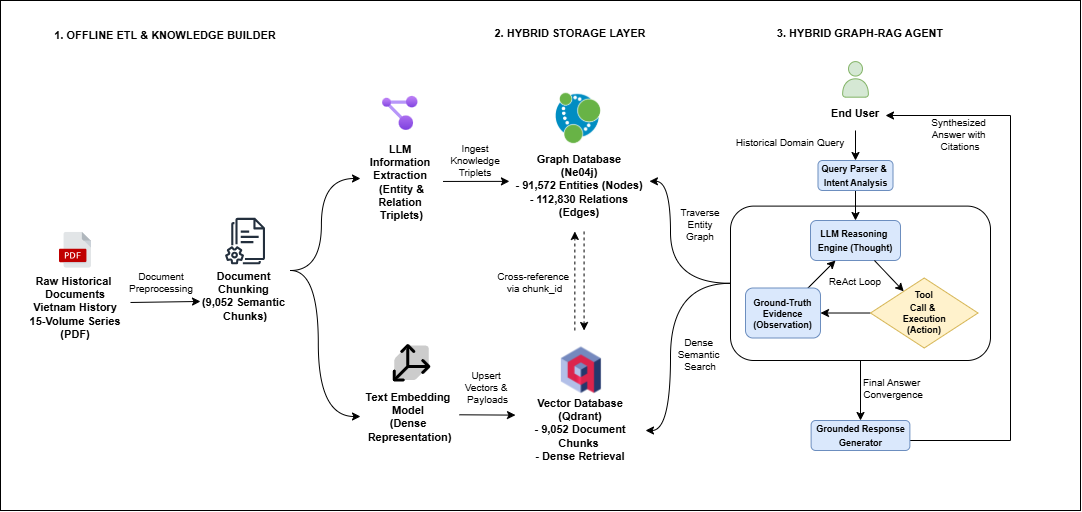

The diagram above was exported from draw.io. Its source (the exported page's mxGraphModel, read from the mxfile embedded in the PNG):
<mxGraphModel dx="856" dy="482" grid="1" gridSize="10" guides="1" tooltips="1" connect="1" arrows="1" fold="1" page="1" pageScale="1" pageWidth="850" pageHeight="1100" math="0" shadow="0">
  <root>
    <mxCell id="0" />
    <mxCell id="1" parent="0" />
    <mxCell id="daMz3j8h7waFt-3aJV_2-99" parent="1" style="rounded=0;whiteSpace=wrap;html=1;" value="" vertex="1">
      <mxGeometry height="510" width="1080" x="40" y="20" as="geometry" />
    </mxCell>
    <mxCell id="daMz3j8h7waFt-3aJV_2-2" parent="1" style="text;html=1;whiteSpace=wrap;strokeColor=none;fillColor=none;align=center;verticalAlign=middle;rounded=0;fontSize=11;fontStyle=1" value="1. OFFLINE ETL &amp;amp; KNOWLEDGE BUILDER" vertex="1">
      <mxGeometry height="30" width="240" x="85" y="40" as="geometry" />
    </mxCell>
    <mxCell id="daMz3j8h7waFt-3aJV_2-9" parent="1" style="text;whiteSpace=wrap;align=center;fontSize=10;" value="Ingest Knowledge Triplets" vertex="1">
      <mxGeometry height="50" width="80" x="475" y="155.98999999999998" as="geometry" />
    </mxCell>
    <mxCell id="daMz3j8h7waFt-3aJV_2-10" parent="1" style="text;whiteSpace=wrap;align=center;fontSize=10;" value="Upsert &#10;Vectors &amp; &#10;Payloads" vertex="1">
      <mxGeometry height="60" width="75" x="490" y="382.76" as="geometry" />
    </mxCell>
    <mxCell id="daMz3j8h7waFt-3aJV_2-49" edge="1" parent="1" source="daMz3j8h7waFt-3aJV_2-6" style="endArrow=classic;html=1;rounded=0;defaultLabelBackgroundColor=page;curved=1;curveGeometry=1;edgeStyle=orthogonalEdgeStyle;fontSize=10;" target="daMz3j8h7waFt-3aJV_2-7" value="">
      <mxGeometry height="50" relative="1" width="50" x="-0.0024" as="geometry">
        <Array as="points">
          <mxPoint x="360.9" y="290" />
          <mxPoint x="360.9" y="198" />
        </Array>
        <mxPoint x="380" y="370" as="sourcePoint" />
        <mxPoint x="430" y="320" as="targetPoint" />
      </mxGeometry>
    </mxCell>
    <mxCell id="daMz3j8h7waFt-3aJV_2-51" edge="1" parent="1" source="daMz3j8h7waFt-3aJV_2-6" style="endArrow=classic;html=1;rounded=0;defaultLabelBackgroundColor=page;curved=1;curveGeometry=1;edgeStyle=orthogonalEdgeStyle;fontSize=10;" target="daMz3j8h7waFt-3aJV_2-8" value="">
      <mxGeometry height="50" relative="1" width="50" x="0.018" as="geometry">
        <Array as="points">
          <mxPoint x="357.8" y="290" />
          <mxPoint x="357.8" y="436" />
        </Array>
        <mxPoint x="350" y="460" as="sourcePoint" />
        <mxPoint x="400" y="410" as="targetPoint" />
      </mxGeometry>
    </mxCell>
    <mxCell id="daMz3j8h7waFt-3aJV_2-3" parent="1" style="text;whiteSpace=wrap;align=center;fontSize=11;fontStyle=1" value="2. HYBRID STORAGE LAYER" vertex="1">
      <mxGeometry height="30" width="200" x="509.99999999999994" y="40" as="geometry" />
    </mxCell>
    <mxCell id="daMz3j8h7waFt-3aJV_2-59" edge="1" parent="1" source="daMz3j8h7waFt-3aJV_2-7" style="rounded=0;orthogonalLoop=1;jettySize=auto;html=1;defaultLabelBackgroundColor=page;fontSize=10;" target="daMz3j8h7waFt-3aJV_2-11">
      <mxGeometry relative="1" as="geometry" />
    </mxCell>
    <mxCell id="daMz3j8h7waFt-3aJV_2-60" edge="1" parent="1" source="daMz3j8h7waFt-3aJV_2-8" style="rounded=0;orthogonalLoop=1;jettySize=auto;html=1;defaultLabelBackgroundColor=page;fontSize=10;" target="daMz3j8h7waFt-3aJV_2-13">
      <mxGeometry relative="1" as="geometry" />
    </mxCell>
    <mxCell id="daMz3j8h7waFt-3aJV_2-91" edge="1" parent="1" source="daMz3j8h7waFt-3aJV_2-11" style="edgeStyle=orthogonalEdgeStyle;rounded=0;orthogonalLoop=1;jettySize=auto;html=1;defaultLabelBackgroundColor=page;curved=1;curveGeometry=1;startArrow=classic;startFill=1;endArrow=none;endFill=0;fontSize=10;" target="daMz3j8h7waFt-3aJV_2-83">
      <mxGeometry relative="1" x="0.0422" as="geometry">
        <Array as="points">
          <mxPoint x="710" y="200.8" />
          <mxPoint x="710" y="302.8" />
        </Array>
      </mxGeometry>
    </mxCell>
    <mxCell id="daMz3j8h7waFt-3aJV_2-92" edge="1" parent="1" source="daMz3j8h7waFt-3aJV_2-13" style="edgeStyle=orthogonalEdgeStyle;rounded=0;orthogonalLoop=1;jettySize=auto;html=1;defaultLabelBackgroundColor=page;curved=1;curveGeometry=1;startArrow=classic;startFill=1;endArrow=none;endFill=0;fontSize=10;" target="daMz3j8h7waFt-3aJV_2-83">
      <mxGeometry relative="1" x="-0.1575" as="geometry">
        <Array as="points">
          <mxPoint x="710" y="450" />
          <mxPoint x="710" y="302.8" />
        </Array>
      </mxGeometry>
    </mxCell>
    <mxCell id="daMz3j8h7waFt-3aJV_2-12" parent="1" style="text;whiteSpace=wrap;align=center;fontSize=10;" value="Cross-reference &#10;via chunk_id" vertex="1">
      <mxGeometry height="34.285714285714285" width="78.76918158567774" x="535.002378516624" y="284.0004761904762" as="geometry" />
    </mxCell>
    <mxCell id="daMz3j8h7waFt-3aJV_2-66" connectable="0" parent="1" style="group;fontSize=10;" value="" vertex="1">
      <mxGeometry height="99.04761904761904" width="9.226342710997441" x="614.3463427109974" y="250.95238095238096" as="geometry" />
    </mxCell>
    <mxCell id="daMz3j8h7waFt-3aJV_2-64" edge="1" parent="daMz3j8h7waFt-3aJV_2-66" style="endArrow=classic;dashed=1;html=1;rounded=0;defaultLabelBackgroundColor=page;startArrow=none;startFill=0;endFill=1;fontSize=10;" value="">
      <mxGeometry height="50" relative="1" width="50" as="geometry">
        <mxPoint y="99.04761904761902" as="sourcePoint" />
        <mxPoint as="targetPoint" />
      </mxGeometry>
    </mxCell>
    <mxCell id="daMz3j8h7waFt-3aJV_2-65" edge="1" parent="daMz3j8h7waFt-3aJV_2-66" style="endArrow=classic;dashed=1;html=1;rounded=0;defaultLabelBackgroundColor=page;startArrow=none;startFill=0;endFill=1;fontSize=10;" value="">
      <mxGeometry height="50" relative="1" width="50" as="geometry">
        <mxPoint x="9.226342710997441" as="sourcePoint" />
        <mxPoint x="9.226342710997441" y="99.04761904761902" as="targetPoint" />
      </mxGeometry>
    </mxCell>
    <mxCell id="daMz3j8h7waFt-3aJV_2-85" edge="1" parent="1" source="daMz3j8h7waFt-3aJV_2-83" style="rounded=0;orthogonalLoop=1;jettySize=auto;html=1;defaultLabelBackgroundColor=page;fontSize=10;" target="daMz3j8h7waFt-3aJV_2-86">
      <mxGeometry relative="1" x="-0.2095" as="geometry">
        <mxPoint x="890" y="500" as="targetPoint" />
      </mxGeometry>
    </mxCell>
    <mxCell id="daMz3j8h7waFt-3aJV_2-83" parent="1" style="rounded=1;whiteSpace=wrap;html=1;roundedPerimeter=1;fontSize=10;" value="" vertex="1">
      <mxGeometry height="154.39" width="260" x="770" y="225.61" as="geometry" />
    </mxCell>
    <mxCell id="daMz3j8h7waFt-3aJV_2-17" parent="1" style="text;whiteSpace=wrap;align=center;fontSize=10;" value="Historical Domain Query" vertex="1">
      <mxGeometry height="30" width="140" x="760" y="150.00000000000003" as="geometry" />
    </mxCell>
    <mxCell id="daMz3j8h7waFt-3aJV_2-19" parent="1" style="text;whiteSpace=wrap;align=center;fontSize=10;" value="Synthesized &#10;Answer with &#10;Citations" vertex="1">
      <mxGeometry height="50" width="120" x="940" y="130" as="geometry" />
    </mxCell>
    <mxCell id="daMz3j8h7waFt-3aJV_2-25" parent="1" style="text;whiteSpace=wrap;align=center;fontSize=10;" value="Final Answer &#10;Convergence" vertex="1">
      <mxGeometry height="40" width="170" x="847.5" y="390" as="geometry" />
    </mxCell>
    <mxCell id="daMz3j8h7waFt-3aJV_2-74" edge="1" parent="1" source="daMz3j8h7waFt-3aJV_2-71" style="rounded=0;orthogonalLoop=1;jettySize=auto;html=1;defaultLabelBackgroundColor=page;fontSize=10;" target="daMz3j8h7waFt-3aJV_2-73">
      <mxGeometry relative="1" as="geometry" />
    </mxCell>
    <mxCell id="daMz3j8h7waFt-3aJV_2-71" parent="1" style="rounded=1;whiteSpace=wrap;html=1;roundedPerimeter=1;fontSize=11;fillColor=#dae8fc;strokeColor=#6c8ebf;fontStyle=1" value="&lt;span&gt;&lt;span style=&quot;color: rgb(0, 0, 0); font-family: Helvetica; font-size: 9px; font-style: normal; font-variant-ligatures: normal; font-variant-caps: normal; letter-spacing: normal; orphans: 2; text-align: center; text-indent: 0px; text-transform: none; widows: 2; word-spacing: 0px; -webkit-text-stroke-width: 0px; white-space: normal; text-decoration-thickness: initial; text-decoration-style: initial; text-decoration-color: initial; float: none; display: inline !important;&quot;&gt;Query Parser &amp;amp;&amp;nbsp;&lt;/span&gt;&lt;br style=&quot;forced-color-adjust: none; padding: 0px; margin: 0px; color: rgb(0, 0, 0); font-family: Helvetica; font-size: 9px; font-style: normal; font-variant-ligatures: normal; font-variant-caps: normal; letter-spacing: normal; orphans: 2; text-align: center; text-indent: 0px; text-transform: none; widows: 2; word-spacing: 0px; -webkit-text-stroke-width: 0px; white-space: normal; text-decoration-thickness: initial; text-decoration-style: initial; text-decoration-color: initial;&quot;&gt;&lt;span style=&quot;color: rgb(0, 0, 0); font-family: Helvetica; font-size: 9px; font-style: normal; font-variant-ligatures: normal; font-variant-caps: normal; letter-spacing: normal; orphans: 2; text-align: center; text-indent: 0px; text-transform: none; widows: 2; word-spacing: 0px; -webkit-text-stroke-width: 0px; white-space: normal; text-decoration-thickness: initial; text-decoration-style: initial; text-decoration-color: initial; float: none; display: inline !important;&quot;&gt;Intent Analysis&lt;/span&gt;&lt;/span&gt;" vertex="1">
      <mxGeometry height="30" width="75" x="857.5" y="180" as="geometry" />
    </mxCell>
    <mxCell id="daMz3j8h7waFt-3aJV_2-72" edge="1" parent="1" source="daMz3j8h7waFt-3aJV_2-16" style="rounded=0;orthogonalLoop=1;jettySize=auto;html=1;defaultLabelBackgroundColor=page;fontSize=10;" target="daMz3j8h7waFt-3aJV_2-71">
      <mxGeometry relative="1" as="geometry" />
    </mxCell>
    <mxCell id="daMz3j8h7waFt-3aJV_2-87" edge="1" parent="1" source="daMz3j8h7waFt-3aJV_2-86" style="edgeStyle=orthogonalEdgeStyle;rounded=0;orthogonalLoop=1;jettySize=auto;html=1;defaultLabelBackgroundColor=page;fontSize=10;" target="daMz3j8h7waFt-3aJV_2-16">
      <mxGeometry relative="1" x="-0.2592" as="geometry">
        <Array as="points">
          <mxPoint x="1050" y="460" />
          <mxPoint x="1050" y="135" />
        </Array>
        <mxPoint x="1130" y="160" as="targetPoint" />
      </mxGeometry>
    </mxCell>
    <mxCell id="daMz3j8h7waFt-3aJV_2-86" parent="1" style="rounded=1;whiteSpace=wrap;html=1;roundedPerimeter=1;fontSize=11;fillColor=#dae8fc;strokeColor=#6c8ebf;fontStyle=1" value="&lt;span style=&quot;color: rgb(0, 0, 0); font-family: Helvetica; font-size: 9px; font-style: normal; font-variant-ligatures: normal; font-variant-caps: normal; letter-spacing: normal; orphans: 2; text-align: center; text-indent: 0px; text-transform: none; widows: 2; word-spacing: 0px; -webkit-text-stroke-width: 0px; white-space: normal; text-decoration-thickness: initial; text-decoration-style: initial; text-decoration-color: initial; float: none; display: inline !important;&quot;&gt;Grounded Response Generator&lt;/span&gt;" vertex="1">
      <mxGeometry height="30" width="98.75" x="850.62" y="440" as="geometry" />
    </mxCell>
    <mxCell id="daMz3j8h7waFt-3aJV_2-73" parent="1" style="rounded=1;whiteSpace=wrap;html=1;roundedPerimeter=1;fontSize=11;fillColor=#dae8fc;strokeColor=#6c8ebf;fontStyle=1" value="&lt;span style=&quot;font-size: 9px;&quot;&gt;LLM Reasoning&amp;nbsp;&lt;/span&gt;&lt;br style=&quot;padding: 0px; margin: 0px; font-size: 9px;&quot;&gt;&lt;span style=&quot;font-size: 9px;&quot;&gt;Engine&amp;nbsp;&lt;/span&gt;&lt;span style=&quot;font-size: 9px;&quot;&gt;(Thought)&lt;/span&gt;" vertex="1">
      <mxGeometry height="40" width="90" x="850" y="240" as="geometry" />
    </mxCell>
    <mxCell id="daMz3j8h7waFt-3aJV_2-77" edge="1" parent="1" source="daMz3j8h7waFt-3aJV_2-73" style="rounded=0;orthogonalLoop=1;jettySize=auto;html=1;defaultLabelBackgroundColor=page;fontSize=10;" target="daMz3j8h7waFt-3aJV_2-78">
      <mxGeometry relative="1" as="geometry">
        <mxPoint x="982.8542727029201" y="357.51" as="targetPoint" />
      </mxGeometry>
    </mxCell>
    <mxCell id="daMz3j8h7waFt-3aJV_2-81" edge="1" parent="1" source="daMz3j8h7waFt-3aJV_2-80" style="rounded=0;orthogonalLoop=1;jettySize=auto;html=1;defaultLabelBackgroundColor=page;fontSize=10;" target="daMz3j8h7waFt-3aJV_2-73">
      <mxGeometry relative="1" as="geometry" />
    </mxCell>
    <mxCell id="daMz3j8h7waFt-3aJV_2-80" parent="1" style="rounded=1;whiteSpace=wrap;html=1;roundedPerimeter=1;fontSize=11;fillColor=#dae8fc;strokeColor=#6c8ebf;fontStyle=1" value="&lt;span style=&quot;color: rgb(0, 0, 0); font-family: Helvetica; font-size: 9px; font-style: normal; font-variant-ligatures: normal; font-variant-caps: normal; letter-spacing: normal; orphans: 2; text-align: center; text-indent: 0px; text-transform: none; widows: 2; word-spacing: 0px; -webkit-text-stroke-width: 0px; white-space: normal; text-decoration-thickness: initial; text-decoration-style: initial; text-decoration-color: initial; float: none; display: inline !important;&quot;&gt;Ground-Truth&lt;/span&gt;&lt;div style=&quot;forced-color-adjust: none; color: rgb(0, 0, 0); font-family: Helvetica; font-size: 9px; font-style: normal; font-variant-ligatures: normal; font-variant-caps: normal; letter-spacing: normal; orphans: 2; text-align: center; text-indent: 0px; text-transform: none; widows: 2; word-spacing: 0px; -webkit-text-stroke-width: 0px; white-space: normal; text-decoration-thickness: initial; text-decoration-style: initial; text-decoration-color: initial;&quot;&gt;&lt;span&gt;Evidence&lt;br style=&quot;forced-color-adjust: none;&quot;&gt;(Observation)&lt;/span&gt;&lt;/div&gt;" vertex="1">
      <mxGeometry height="50" width="75" x="785" y="307.51" as="geometry" />
    </mxCell>
    <mxCell id="daMz3j8h7waFt-3aJV_2-79" edge="1" parent="1" source="daMz3j8h7waFt-3aJV_2-78" style="rounded=0;orthogonalLoop=1;jettySize=auto;html=1;defaultLabelBackgroundColor=page;fontSize=10;" target="daMz3j8h7waFt-3aJV_2-80">
      <mxGeometry relative="1" as="geometry">
        <mxPoint x="839.9999999999998" y="387.5100000000001" as="targetPoint" />
      </mxGeometry>
    </mxCell>
    <mxCell id="daMz3j8h7waFt-3aJV_2-78" parent="1" style="rhombus;whiteSpace=wrap;html=1;shapeInside=1;fontSize=11;fillColor=#fff2cc;strokeColor=#d6b656;fontStyle=1" value="&lt;span style=&quot;font-size: 9px;&quot;&gt;Tool Call &amp;amp;&amp;nbsp;&lt;/span&gt;&lt;div style=&quot;font-size: 9px;&quot;&gt;Execution&lt;br&gt;(Action)&lt;/div&gt;" vertex="1">
      <mxGeometry height="70" width="107.5" x="910" y="297.51" as="geometry" />
    </mxCell>
    <mxCell id="daMz3j8h7waFt-3aJV_2-24" parent="1" style="text;whiteSpace=wrap;html=1;align=center;fontSize=10;" value="ReAct Loop" vertex="1">
      <mxGeometry height="30" width="90" x="850" y="289" as="geometry" />
    </mxCell>
    <mxCell id="daMz3j8h7waFt-3aJV_2-4" parent="1" style="text;whiteSpace=wrap;align=center;fontSize=11;fontStyle=1" value="3. HYBRID GRAPH-RAG AGENT" vertex="1">
      <mxGeometry height="30" width="330" x="735" y="40" as="geometry" />
    </mxCell>
    <mxCell id="daMz3j8h7waFt-3aJV_2-14" parent="1" style="text;whiteSpace=wrap;align=center;fontSize=10;" value="Traverse&#10;Entity&#10;Graph" vertex="1">
      <mxGeometry height="50" width="60" x="710" y="220" as="geometry" />
    </mxCell>
    <mxCell id="daMz3j8h7waFt-3aJV_2-15" parent="1" style="text;whiteSpace=wrap;align=center;fontSize=10;" value="Dense &#10;Semantic &#10;Search" vertex="1">
      <mxGeometry height="50" width="60" x="710" y="350" as="geometry" />
    </mxCell>
    <mxCell id="daMz3j8h7waFt-3aJV_2-29" edge="1" parent="1" source="daMz3j8h7waFt-3aJV_2-5" style="rounded=0;orthogonalLoop=1;jettySize=auto;html=1;defaultLabelBackgroundColor=page;fontSize=10;" target="daMz3j8h7waFt-3aJV_2-6">
      <mxGeometry relative="1" as="geometry">
        <mxPoint x="151" y="334.255" as="sourcePoint" />
        <mxPoint x="261" y="333.005" as="targetPoint" />
      </mxGeometry>
    </mxCell>
    <mxCell id="daMz3j8h7waFt-3aJV_2-5" parent="1" style="text;whiteSpace=wrap;align=center;fontSize=11;fontStyle=1" value="Raw Historical &#10;Documents&#10;Vietnam History&#10;15-Volume Series&#10;(PDF)" vertex="1">
      <mxGeometry height="70" width="110" x="60" y="287.78999999999996" as="geometry" />
    </mxCell>
    <mxCell id="daMz3j8h7waFt-3aJV_2-35" parent="1" style="shape=image;html=1;verticalAlign=top;verticalLabelPosition=bottom;labelBackgroundColor=#ffffff;imageAspect=0;aspect=fixed;image=https://icons.diagrams.net/assets/files/1/PDF-39.svg;labelPerimeter=1;fontSize=10;" value="" vertex="1">
      <mxGeometry height="36" width="32" x="99" y="251.79" as="geometry" />
    </mxCell>
    <mxCell id="daMz3j8h7waFt-3aJV_2-6" parent="1" style="text;whiteSpace=wrap;align=center;fontSize=11;fontStyle=1" value="Document &#10;Chunking &#10;(9,052 Semantic &#10;Chunks)" vertex="1">
      <mxGeometry height="75" width="90" x="240" y="282.78999999999996" as="geometry" />
    </mxCell>
    <mxCell id="daMz3j8h7waFt-3aJV_2-34" parent="1" style="sketch=0;outlineConnect=0;fontColor=#232F3E;gradientColor=none;fillColor=#232F3D;strokeColor=none;dashed=0;verticalLabelPosition=bottom;verticalAlign=top;align=center;html=1;fontSize=10;fontStyle=0;aspect=fixed;pointerEvents=1;shape=mxgraph.aws4.documents2;labelPerimeter=1;" value="" vertex="1">
      <mxGeometry height="46.57" width="40" x="265" y="237.79" as="geometry" />
    </mxCell>
    <mxCell id="daMz3j8h7waFt-3aJV_2-7" parent="1" style="text;whiteSpace=wrap;align=center;fontSize=11;fontStyle=1" value="LLM &#10;Information &#10;Extraction &#10;(Entity &amp; Relation &#10;Triplets)" vertex="1">
      <mxGeometry height="89.99323308270677" width="82.5" x="400" y="155.99676691729323" as="geometry" />
    </mxCell>
    <mxCell id="daMz3j8h7waFt-3aJV_2-53" parent="1" style="image;aspect=fixed;html=1;align=center;fontSize=10;image=img/lib/azure2/management_governance/Resource_Graph_Explorer.svg;points=[[0.838,0,0],[0.499,0.901,0],[0,0.185,0],[0.998,0.166,0],[0.952,0.048,0],[0.802,0.952,0],[0.045,0.084,0]];labelPerimeter=1;" value="" vertex="1">
      <mxGeometry height="33.84360902255639" width="35.43425864661655" x="422.055" y="115.99977443609022" as="geometry" />
    </mxCell>
    <mxCell id="daMz3j8h7waFt-3aJV_2-8" parent="1" style="text;whiteSpace=wrap;align=center;fontSize=11;fontStyle=1" value="Text Embedding &#10;Model &#10;(Dense &#10;Representation)" vertex="1">
      <mxGeometry height="60" width="98.75" x="400" y="404.005" as="geometry" />
    </mxCell>
    <mxCell id="daMz3j8h7waFt-3aJV_2-44" parent="1" style="shape=image;html=1;verticalAlign=top;verticalLabelPosition=bottom;labelBackgroundColor=#ffffff;imageAspect=0;aspect=fixed;image=https://icons.diagrams.net/assets/phosphor-duotone/1/Vector_Three.svg;labelPerimeter=1;fontSize=10;" value="" vertex="1">
      <mxGeometry height="48" width="48" x="425.375" y="361.005" as="geometry" />
    </mxCell>
    <mxCell id="daMz3j8h7waFt-3aJV_2-11" parent="1" style="text;whiteSpace=wrap;align=center;fontSize=11;fontStyle=1" value="Graph Database&#10;(Ne04j)&#10;- 91,572 Entities (Nodes)&#10;- 112,830 Relations (Edges)" vertex="1">
      <mxGeometry height="70" width="140" x="548.93" y="165.79" as="geometry" />
    </mxCell>
    <mxCell id="daMz3j8h7waFt-3aJV_2-56" parent="1" style="shape=image;verticalLabelPosition=bottom;labelBackgroundColor=default;verticalAlign=top;aspect=fixed;imageAspect=0;image=data:image/png,(base64 omitted: 20052 chars);fontSize=10;" value="" vertex="1">
      <mxGeometry height="57.45" width="48" x="594.9300000000001" y="108.33" as="geometry" />
    </mxCell>
    <mxCell id="daMz3j8h7waFt-3aJV_2-13" parent="1" style="text;whiteSpace=wrap;align=center;fontSize=11;fontStyle=1" value="Vector Database&#10;(Qdrant)&#10;- 9,052 Document Chunks &#10;- Dense Retrieval" vertex="1">
      <mxGeometry height="50" width="130" x="555" y="410" as="geometry" />
    </mxCell>
    <mxCell id="daMz3j8h7waFt-3aJV_2-57" parent="1" style="shape=image;verticalLabelPosition=bottom;labelBackgroundColor=default;verticalAlign=top;aspect=fixed;imageAspect=0;image=data:image/png,(base64 omitted: 15492 chars);fontSize=10;" value="" vertex="1">
      <mxGeometry height="50" width="50" x="595" y="365.51" as="geometry" />
    </mxCell>
    <mxCell id="daMz3j8h7waFt-3aJV_2-16" parent="1" style="text;whiteSpace=wrap;align=center;fontSize=11;fontStyle=1" value="End User" vertex="1">
      <mxGeometry height="30" width="60" x="865" y="120" as="geometry" />
    </mxCell>
    <mxCell id="daMz3j8h7waFt-3aJV_2-69" parent="1" style="shape=mermaidUsecaseActor;actorType=awesome;verticalLabelPosition=bottom;verticalAlign=top;html=1;outlineConnect=0;labelPerimeter=1;fontSize=10;fillColor=#d5e8d4;strokeColor=#82b366;" value="" vertex="1">
      <mxGeometry height="40" width="30" x="880" y="80" as="geometry" />
    </mxCell>
    <mxCell id="daMz3j8h7waFt-3aJV_2-28" parent="1" style="text;whiteSpace=wrap;align=center;fontSize=10;fontColor=#000000;" value="Document&#10;Preprocessing" vertex="1">
      <mxGeometry height="40" width="100" x="151" y="283.58000000000004" as="geometry" />
    </mxCell>
  </root>
</mxGraphModel>